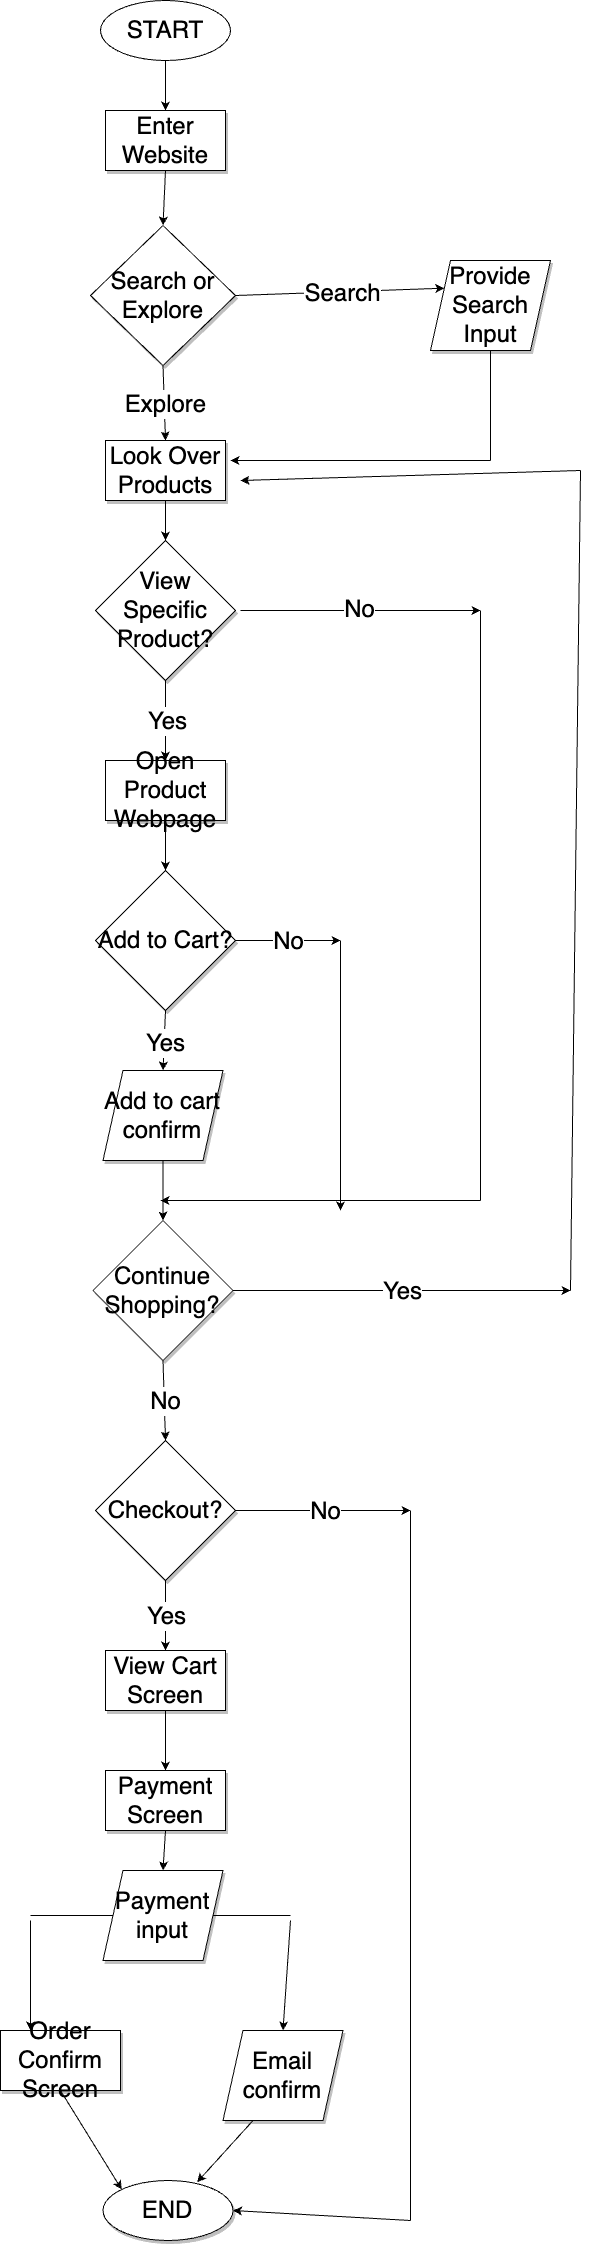

The diagram above was exported from draw.io. Its source (the exported page's mxGraphModel, read from the mxfile embedded in the PNG):
<mxGraphModel dx="1466" dy="463" grid="1" gridSize="10" guides="1" tooltips="1" connect="1" arrows="1" fold="1" page="1" pageScale="1" pageWidth="850" pageHeight="1100" math="0" shadow="0">
  <root>
    <mxCell id="0" />
    <mxCell id="1" parent="0" />
    <mxCell id="2" value="&lt;font style=&quot;font-size: 24px;&quot;&gt;START&lt;/font&gt;" style="ellipse;whiteSpace=wrap;html=1;" vertex="1" parent="1">
      <mxGeometry x="110" y="10" width="130" height="60" as="geometry" />
    </mxCell>
    <mxCell id="4" value="&lt;font style=&quot;font-size: 24px;&quot;&gt;END&lt;br&gt;&lt;/font&gt;" style="ellipse;whiteSpace=wrap;html=1;shadow=1;" vertex="1" parent="1">
      <mxGeometry x="112.5" y="2190" width="130" height="60" as="geometry" />
    </mxCell>
    <mxCell id="5" value="Enter Website" style="whiteSpace=wrap;html=1;shadow=1;fontSize=24;" vertex="1" parent="1">
      <mxGeometry x="115" y="120" width="120" height="60" as="geometry" />
    </mxCell>
    <mxCell id="6" value="Search or Explore" style="rhombus;whiteSpace=wrap;html=1;shadow=1;fontSize=24;" vertex="1" parent="1">
      <mxGeometry x="100" y="235" width="145" height="140" as="geometry" />
    </mxCell>
    <mxCell id="7" value="Provide Search Input" style="shape=parallelogram;perimeter=parallelogramPerimeter;whiteSpace=wrap;html=1;fixedSize=1;shadow=1;fontSize=24;" vertex="1" parent="1">
      <mxGeometry x="440" y="270" width="120" height="90" as="geometry" />
    </mxCell>
    <mxCell id="9" value="Look Over Products" style="whiteSpace=wrap;html=1;shadow=1;fontSize=24;" vertex="1" parent="1">
      <mxGeometry x="115" y="450" width="120" height="60" as="geometry" />
    </mxCell>
    <mxCell id="10" value="View Specific Product?" style="rhombus;whiteSpace=wrap;html=1;shadow=1;fontSize=24;" vertex="1" parent="1">
      <mxGeometry x="105" y="550" width="140" height="140" as="geometry" />
    </mxCell>
    <mxCell id="11" value="Continue Shopping?" style="rhombus;whiteSpace=wrap;html=1;shadow=1;fontSize=24;" vertex="1" parent="1">
      <mxGeometry x="102.5" y="1230" width="140" height="140" as="geometry" />
    </mxCell>
    <mxCell id="13" value="Add to cart confirm" style="shape=parallelogram;perimeter=parallelogramPerimeter;whiteSpace=wrap;html=1;fixedSize=1;shadow=1;fontSize=24;" vertex="1" parent="1">
      <mxGeometry x="112.5" y="1080" width="120" height="90" as="geometry" />
    </mxCell>
    <mxCell id="14" value="Add to Cart?" style="rhombus;whiteSpace=wrap;html=1;shadow=1;fontSize=24;" vertex="1" parent="1">
      <mxGeometry x="105" y="880" width="140" height="140" as="geometry" />
    </mxCell>
    <mxCell id="15" value="Checkout?" style="rhombus;whiteSpace=wrap;html=1;shadow=1;fontSize=24;" vertex="1" parent="1">
      <mxGeometry x="105" y="1450" width="140" height="140" as="geometry" />
    </mxCell>
    <mxCell id="16" value="Order Confirm Screen" style="whiteSpace=wrap;html=1;shadow=1;fontSize=24;" vertex="1" parent="1">
      <mxGeometry x="10" y="2040" width="120" height="60" as="geometry" />
    </mxCell>
    <mxCell id="17" value="Email confirm" style="shape=parallelogram;perimeter=parallelogramPerimeter;whiteSpace=wrap;html=1;fixedSize=1;shadow=1;fontSize=24;" vertex="1" parent="1">
      <mxGeometry x="232.5" y="2040" width="120" height="90" as="geometry" />
    </mxCell>
    <mxCell id="18" value="Payment Screen" style="whiteSpace=wrap;html=1;shadow=1;fontSize=24;" vertex="1" parent="1">
      <mxGeometry x="115" y="1780" width="120" height="60" as="geometry" />
    </mxCell>
    <mxCell id="20" value="View Cart Screen" style="whiteSpace=wrap;html=1;shadow=1;fontSize=24;" vertex="1" parent="1">
      <mxGeometry x="115" y="1660" width="120" height="60" as="geometry" />
    </mxCell>
    <mxCell id="22" value="" style="endArrow=classic;html=1;fontSize=10;exitX=1;exitY=0.5;exitDx=0;exitDy=0;entryX=0;entryY=0.25;entryDx=0;entryDy=0;" edge="1" parent="1" source="6" target="7">
      <mxGeometry relative="1" as="geometry">
        <mxPoint x="290" y="320" as="sourcePoint" />
        <mxPoint x="390" y="320" as="targetPoint" />
      </mxGeometry>
    </mxCell>
    <mxCell id="23" value="&lt;font style=&quot;font-size: 24px;&quot;&gt;Search&lt;/font&gt;" style="edgeLabel;resizable=0;html=1;align=center;verticalAlign=middle;shadow=1;fontSize=10;" connectable="0" vertex="1" parent="22">
      <mxGeometry relative="1" as="geometry" />
    </mxCell>
    <mxCell id="29" value="" style="endArrow=classic;html=1;fontSize=24;exitX=0.5;exitY=1;exitDx=0;exitDy=0;entryX=0.5;entryY=0;entryDx=0;entryDy=0;" edge="1" parent="1" source="2" target="5">
      <mxGeometry width="50" height="50" relative="1" as="geometry">
        <mxPoint x="480" y="240" as="sourcePoint" />
        <mxPoint x="530" y="190" as="targetPoint" />
      </mxGeometry>
    </mxCell>
    <mxCell id="30" value="" style="endArrow=classic;html=1;fontSize=24;exitX=0.5;exitY=1;exitDx=0;exitDy=0;entryX=0.5;entryY=0;entryDx=0;entryDy=0;" edge="1" parent="1" source="5" target="6">
      <mxGeometry width="50" height="50" relative="1" as="geometry">
        <mxPoint x="480" y="240" as="sourcePoint" />
        <mxPoint x="260" y="220" as="targetPoint" />
      </mxGeometry>
    </mxCell>
    <mxCell id="31" value="" style="endArrow=classic;html=1;fontSize=24;exitX=0.5;exitY=1;exitDx=0;exitDy=0;entryX=0.5;entryY=0;entryDx=0;entryDy=0;" edge="1" parent="1" source="6" target="9">
      <mxGeometry relative="1" as="geometry">
        <mxPoint x="450" y="400" as="sourcePoint" />
        <mxPoint x="550" y="400" as="targetPoint" />
      </mxGeometry>
    </mxCell>
    <mxCell id="32" value="Explore" style="edgeLabel;resizable=0;html=1;align=center;verticalAlign=middle;shadow=1;fontSize=24;" connectable="0" vertex="1" parent="31">
      <mxGeometry relative="1" as="geometry" />
    </mxCell>
    <mxCell id="34" value="" style="endArrow=none;html=1;fontSize=24;entryX=0.5;entryY=1;entryDx=0;entryDy=0;" edge="1" parent="1" target="7">
      <mxGeometry width="50" height="50" relative="1" as="geometry">
        <mxPoint x="500" y="470" as="sourcePoint" />
        <mxPoint x="350" y="450" as="targetPoint" />
      </mxGeometry>
    </mxCell>
    <mxCell id="36" value="" style="endArrow=classic;html=1;fontSize=24;" edge="1" parent="1">
      <mxGeometry width="50" height="50" relative="1" as="geometry">
        <mxPoint x="500" y="470" as="sourcePoint" />
        <mxPoint x="240" y="470" as="targetPoint" />
      </mxGeometry>
    </mxCell>
    <mxCell id="40" value="Open Product Webpage" style="whiteSpace=wrap;html=1;shadow=1;fontSize=24;" vertex="1" parent="1">
      <mxGeometry x="115" y="770" width="120" height="60" as="geometry" />
    </mxCell>
    <mxCell id="41" value="Payment input" style="shape=parallelogram;perimeter=parallelogramPerimeter;whiteSpace=wrap;html=1;fixedSize=1;shadow=1;fontSize=24;" vertex="1" parent="1">
      <mxGeometry x="112.5" y="1880" width="120" height="90" as="geometry" />
    </mxCell>
    <mxCell id="42" value="" style="endArrow=classic;html=1;fontSize=24;exitX=0.5;exitY=1;exitDx=0;exitDy=0;entryX=0.5;entryY=0;entryDx=0;entryDy=0;" edge="1" parent="1" source="9" target="10">
      <mxGeometry width="50" height="50" relative="1" as="geometry">
        <mxPoint x="290" y="520" as="sourcePoint" />
        <mxPoint x="340" y="470" as="targetPoint" />
      </mxGeometry>
    </mxCell>
    <mxCell id="47" value="" style="endArrow=classic;html=1;fontSize=24;exitX=0.5;exitY=1;exitDx=0;exitDy=0;" edge="1" parent="1" source="10" target="40">
      <mxGeometry relative="1" as="geometry">
        <mxPoint x="230" y="700" as="sourcePoint" />
        <mxPoint x="330" y="700" as="targetPoint" />
      </mxGeometry>
    </mxCell>
    <mxCell id="48" value="Yes" style="edgeLabel;resizable=0;html=1;align=center;verticalAlign=middle;shadow=1;fontSize=24;" connectable="0" vertex="1" parent="47">
      <mxGeometry relative="1" as="geometry">
        <mxPoint x="1" as="offset" />
      </mxGeometry>
    </mxCell>
    <mxCell id="49" value="" style="endArrow=classic;html=1;fontSize=24;exitX=0.5;exitY=1;exitDx=0;exitDy=0;entryX=0.5;entryY=0;entryDx=0;entryDy=0;" edge="1" parent="1" source="14" target="13">
      <mxGeometry relative="1" as="geometry">
        <mxPoint x="240" y="940" as="sourcePoint" />
        <mxPoint x="340" y="940" as="targetPoint" />
      </mxGeometry>
    </mxCell>
    <mxCell id="50" value="Yes" style="edgeLabel;resizable=0;html=1;align=center;verticalAlign=middle;shadow=1;fontSize=24;" connectable="0" vertex="1" parent="49">
      <mxGeometry relative="1" as="geometry" />
    </mxCell>
    <mxCell id="51" value="" style="endArrow=classic;html=1;fontSize=24;exitX=0.5;exitY=1;exitDx=0;exitDy=0;" edge="1" parent="1" source="40" target="14">
      <mxGeometry width="50" height="50" relative="1" as="geometry">
        <mxPoint x="210" y="860" as="sourcePoint" />
        <mxPoint x="260" y="810" as="targetPoint" />
      </mxGeometry>
    </mxCell>
    <mxCell id="52" value="" style="endArrow=classic;html=1;fontSize=24;" edge="1" parent="1">
      <mxGeometry relative="1" as="geometry">
        <mxPoint x="250" y="620" as="sourcePoint" />
        <mxPoint x="490" y="620" as="targetPoint" />
      </mxGeometry>
    </mxCell>
    <mxCell id="54" value="No" style="edgeLabel;html=1;align=center;verticalAlign=middle;resizable=0;points=[];fontSize=24;" vertex="1" connectable="0" parent="52">
      <mxGeometry x="-0.0333" y="2" relative="1" as="geometry">
        <mxPoint as="offset" />
      </mxGeometry>
    </mxCell>
    <mxCell id="55" value="" style="endArrow=none;html=1;fontSize=24;" edge="1" parent="1">
      <mxGeometry width="50" height="50" relative="1" as="geometry">
        <mxPoint x="490" y="1210" as="sourcePoint" />
        <mxPoint x="490" y="620" as="targetPoint" />
      </mxGeometry>
    </mxCell>
    <mxCell id="56" value="" style="endArrow=classic;html=1;fontSize=24;" edge="1" parent="1">
      <mxGeometry width="50" height="50" relative="1" as="geometry">
        <mxPoint x="490" y="1210" as="sourcePoint" />
        <mxPoint x="170" y="1210" as="targetPoint" />
      </mxGeometry>
    </mxCell>
    <mxCell id="57" value="" style="endArrow=classic;html=1;fontSize=24;exitX=1;exitY=0.5;exitDx=0;exitDy=0;" edge="1" parent="1" source="11">
      <mxGeometry relative="1" as="geometry">
        <mxPoint x="190" y="1210" as="sourcePoint" />
        <mxPoint x="580" y="1300" as="targetPoint" />
      </mxGeometry>
    </mxCell>
    <mxCell id="58" value="Yes" style="edgeLabel;resizable=0;html=1;align=center;verticalAlign=middle;shadow=1;fontSize=24;" connectable="0" vertex="1" parent="57">
      <mxGeometry relative="1" as="geometry" />
    </mxCell>
    <mxCell id="59" value="" style="endArrow=none;html=1;fontSize=24;" edge="1" parent="1">
      <mxGeometry width="50" height="50" relative="1" as="geometry">
        <mxPoint x="580" y="1300" as="sourcePoint" />
        <mxPoint x="590" y="480" as="targetPoint" />
      </mxGeometry>
    </mxCell>
    <mxCell id="60" value="" style="endArrow=classic;html=1;fontSize=24;" edge="1" parent="1">
      <mxGeometry width="50" height="50" relative="1" as="geometry">
        <mxPoint x="590" y="480" as="sourcePoint" />
        <mxPoint x="250" y="490" as="targetPoint" />
      </mxGeometry>
    </mxCell>
    <mxCell id="61" value="" style="endArrow=classic;html=1;fontSize=24;entryX=0.5;entryY=0;entryDx=0;entryDy=0;exitX=0.5;exitY=1;exitDx=0;exitDy=0;" edge="1" parent="1" source="13" target="11">
      <mxGeometry width="50" height="50" relative="1" as="geometry">
        <mxPoint x="250" y="1160" as="sourcePoint" />
        <mxPoint x="230" y="1170" as="targetPoint" />
      </mxGeometry>
    </mxCell>
    <mxCell id="62" value="" style="endArrow=classic;html=1;fontSize=24;exitX=1;exitY=0.5;exitDx=0;exitDy=0;" edge="1" parent="1" source="14">
      <mxGeometry relative="1" as="geometry">
        <mxPoint x="250" y="970" as="sourcePoint" />
        <mxPoint x="350" y="950" as="targetPoint" />
      </mxGeometry>
    </mxCell>
    <mxCell id="63" value="No&lt;br&gt;" style="edgeLabel;resizable=0;html=1;align=center;verticalAlign=middle;shadow=1;fontSize=24;" connectable="0" vertex="1" parent="62">
      <mxGeometry relative="1" as="geometry" />
    </mxCell>
    <mxCell id="64" value="" style="endArrow=classic;html=1;fontSize=24;" edge="1" parent="1">
      <mxGeometry width="50" height="50" relative="1" as="geometry">
        <mxPoint x="350" y="950" as="sourcePoint" />
        <mxPoint x="350" y="1220" as="targetPoint" />
      </mxGeometry>
    </mxCell>
    <mxCell id="65" value="" style="endArrow=classic;html=1;fontSize=24;entryX=0.5;entryY=0;entryDx=0;entryDy=0;exitX=0.5;exitY=1;exitDx=0;exitDy=0;" edge="1" parent="1" source="11" target="15">
      <mxGeometry relative="1" as="geometry">
        <mxPoint x="180" y="1380" as="sourcePoint" />
        <mxPoint x="240" y="1410" as="targetPoint" />
      </mxGeometry>
    </mxCell>
    <mxCell id="66" value="No" style="edgeLabel;resizable=0;html=1;align=center;verticalAlign=middle;shadow=1;fontSize=24;" connectable="0" vertex="1" parent="65">
      <mxGeometry relative="1" as="geometry" />
    </mxCell>
    <mxCell id="67" value="" style="endArrow=classic;html=1;fontSize=24;entryX=0.5;entryY=0;entryDx=0;entryDy=0;exitX=0.5;exitY=1;exitDx=0;exitDy=0;" edge="1" parent="1" source="15" target="20">
      <mxGeometry relative="1" as="geometry">
        <mxPoint x="140" y="1600" as="sourcePoint" />
        <mxPoint x="240" y="1600" as="targetPoint" />
      </mxGeometry>
    </mxCell>
    <mxCell id="68" value="Yes" style="edgeLabel;resizable=0;html=1;align=center;verticalAlign=middle;shadow=1;fontSize=24;" connectable="0" vertex="1" parent="67">
      <mxGeometry relative="1" as="geometry" />
    </mxCell>
    <mxCell id="69" value="" style="endArrow=classic;html=1;fontSize=24;exitX=1;exitY=0.5;exitDx=0;exitDy=0;" edge="1" parent="1" source="15">
      <mxGeometry relative="1" as="geometry">
        <mxPoint x="140" y="1610" as="sourcePoint" />
        <mxPoint x="420" y="1520" as="targetPoint" />
      </mxGeometry>
    </mxCell>
    <mxCell id="70" value="No" style="edgeLabel;resizable=0;html=1;align=center;verticalAlign=middle;shadow=1;fontSize=24;" connectable="0" vertex="1" parent="69">
      <mxGeometry relative="1" as="geometry" />
    </mxCell>
    <mxCell id="71" value="" style="endArrow=none;html=1;fontSize=24;" edge="1" parent="1">
      <mxGeometry width="50" height="50" relative="1" as="geometry">
        <mxPoint x="420" y="2230" as="sourcePoint" />
        <mxPoint x="420" y="1520" as="targetPoint" />
      </mxGeometry>
    </mxCell>
    <mxCell id="72" value="" style="endArrow=classic;html=1;fontSize=24;entryX=1;entryY=0.5;entryDx=0;entryDy=0;" edge="1" parent="1" target="4">
      <mxGeometry width="50" height="50" relative="1" as="geometry">
        <mxPoint x="420" y="2230" as="sourcePoint" />
        <mxPoint x="210" y="2160" as="targetPoint" />
      </mxGeometry>
    </mxCell>
    <mxCell id="73" value="" style="endArrow=classic;html=1;fontSize=24;exitX=0.5;exitY=1;exitDx=0;exitDy=0;entryX=0.5;entryY=0;entryDx=0;entryDy=0;" edge="1" parent="1" source="20" target="18">
      <mxGeometry width="50" height="50" relative="1" as="geometry">
        <mxPoint x="170" y="1890" as="sourcePoint" />
        <mxPoint x="220" y="1840" as="targetPoint" />
      </mxGeometry>
    </mxCell>
    <mxCell id="74" value="" style="endArrow=classic;html=1;fontSize=24;exitX=0.5;exitY=1;exitDx=0;exitDy=0;entryX=0.5;entryY=0;entryDx=0;entryDy=0;" edge="1" parent="1" source="18" target="41">
      <mxGeometry width="50" height="50" relative="1" as="geometry">
        <mxPoint x="170" y="1890" as="sourcePoint" />
        <mxPoint x="220" y="1840" as="targetPoint" />
      </mxGeometry>
    </mxCell>
    <mxCell id="75" value="" style="endArrow=none;html=1;fontSize=24;entryX=1;entryY=0.5;entryDx=0;entryDy=0;" edge="1" parent="1" target="41">
      <mxGeometry width="50" height="50" relative="1" as="geometry">
        <mxPoint x="300" y="1925" as="sourcePoint" />
        <mxPoint x="220" y="2010" as="targetPoint" />
      </mxGeometry>
    </mxCell>
    <mxCell id="76" value="" style="endArrow=none;html=1;fontSize=24;entryX=0;entryY=0.5;entryDx=0;entryDy=0;" edge="1" parent="1" target="41">
      <mxGeometry width="50" height="50" relative="1" as="geometry">
        <mxPoint x="40" y="1925" as="sourcePoint" />
        <mxPoint x="220" y="2010" as="targetPoint" />
      </mxGeometry>
    </mxCell>
    <mxCell id="77" value="" style="endArrow=classic;html=1;fontSize=24;entryX=0.25;entryY=0;entryDx=0;entryDy=0;" edge="1" parent="1" target="16">
      <mxGeometry width="50" height="50" relative="1" as="geometry">
        <mxPoint x="40" y="1930" as="sourcePoint" />
        <mxPoint x="220" y="2010" as="targetPoint" />
      </mxGeometry>
    </mxCell>
    <mxCell id="78" value="" style="endArrow=classic;html=1;fontSize=24;entryX=0.5;entryY=0;entryDx=0;entryDy=0;" edge="1" parent="1" target="17">
      <mxGeometry width="50" height="50" relative="1" as="geometry">
        <mxPoint x="300" y="1930" as="sourcePoint" />
        <mxPoint x="220" y="2010" as="targetPoint" />
      </mxGeometry>
    </mxCell>
    <mxCell id="79" value="" style="endArrow=classic;html=1;fontSize=24;exitX=0.5;exitY=1;exitDx=0;exitDy=0;entryX=0;entryY=0;entryDx=0;entryDy=0;" edge="1" parent="1" source="16" target="4">
      <mxGeometry width="50" height="50" relative="1" as="geometry">
        <mxPoint x="140" y="2220" as="sourcePoint" />
        <mxPoint x="190" y="2170" as="targetPoint" />
      </mxGeometry>
    </mxCell>
    <mxCell id="80" value="" style="endArrow=classic;html=1;fontSize=24;exitX=0.25;exitY=1;exitDx=0;exitDy=0;entryX=0.724;entryY=0.028;entryDx=0;entryDy=0;entryPerimeter=0;" edge="1" parent="1" source="17" target="4">
      <mxGeometry width="50" height="50" relative="1" as="geometry">
        <mxPoint x="140" y="2220" as="sourcePoint" />
        <mxPoint x="190" y="2170" as="targetPoint" />
      </mxGeometry>
    </mxCell>
  </root>
</mxGraphModel>